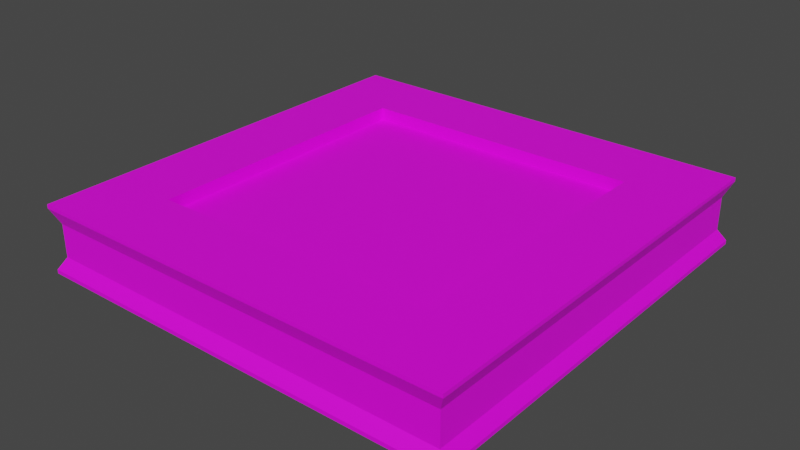 # Source: tile.blend  (saved by Blender 3.5.10; exported with 4.5.12 LTS)
import bpy
from mathutils import Matrix  # noqa: F401  (used for matrix-valued properties, if any)

bpy.ops.wm.read_factory_settings(use_empty=True)
scene = bpy.context.scene
scene.name = 'Scene'

# ---- collections
col_collection = bpy.data.collections.new('Collection'); scene.collection.children.link(col_collection)

# ---- images (referenced by path relative to the original .blend; pixels are not part of the script)
import os
ASSET_DIR = os.environ.get("B2B_ASSET_DIR", "")  # directory of the original .blend (textures are referenced by path, not embedded)
HERE = os.path.dirname(os.path.abspath(__file__))  # packed textures are extracted next to this script under _unpacked/

def load_image(name, relpath, width, height, colorspace="sRGB"):
    """Load a texture the original file referenced (path relative to the .blend, or extracted next to this script)."""
    p = next((c for c in (os.path.join(HERE, relpath), os.path.join(ASSET_DIR, relpath)) if relpath and os.path.exists(c)), "")
    if p:
        img = bpy.data.images.load(p, check_existing=True)
        img.name = name
    else:  # same state as the original file: an image datablock whose file is absent (Cycles renders it pink)
        img = bpy.data.images.new(name, width, height)
        img.source = "FILE"
        img.filepath = "//" + (relpath or name)
    img.colorspace_settings.name = colorspace
    return img
img_material_png = load_image('material.png', 'material.png', 1024, 1024, 'sRGB')

# ---- materials (node trees are filled in below, after node groups)
mat_material = bpy.data.materials.new('Material')
mat_material.alpha_threshold = 0.0
mat_material.use_transparent_shadow = False
mat_material.roughness = 0.5
mat_material.line_color = (0.0, 0.0, 0.0, 1.0)

# ---- material node trees
mat_material.use_nodes = True; mat_material.node_tree.nodes.clear()
_N = mat_material.node_tree.nodes; _L = mat_material.node_tree.links
n0 = _N.new('ShaderNodeOutputMaterial'); n0.name = 'Material Output'; n0.location = (300, 300)
n1 = _N.new('ShaderNodeBsdfPrincipled'); n1.name = 'Principled BSDF'; n1.location = (10, 300)
n1.distribution = 'GGX'
n1.subsurface_method = 'RANDOM_WALK_SKIN'
n1.inputs[3].default_value = 1.45
n1.inputs[27].default_value = (0.0, 0.0, 0.0, 1.0)
n1.inputs[28].default_value = 1.0
n2 = _N.new('ShaderNodeTexImage'); n2.name = 'Image Texture'; n2.location = (-352, 56)
n2.image = img_material_png
n2.interpolation = 'Closest'
_L.new(n1.outputs[0], n0.inputs[0])
_L.new(n2.outputs[0], n1.inputs[0])
n0.is_active_output = True

# ---- world
world_world = bpy.data.worlds.new('World'); scene.world = world_world
world_world.use_nodes = True; world_world.node_tree.nodes.clear()
_N = world_world.node_tree.nodes; _L = world_world.node_tree.links
n0 = _N.new('ShaderNodeOutputWorld'); n0.name = 'World Output'; n0.location = (300, 300)
n1 = _N.new('ShaderNodeBackground'); n1.name = 'Background'; n1.location = (10, 300)
n1.inputs[0].default_value = (0.05088, 0.05088, 0.05088, 1.0)
_L.new(n1.outputs[0], n0.inputs[0])
n0.is_active_output = True
world_world.color = (0.05088, 0.05088, 0.05088)
world_world.use_sun_shadow = False
world_world.sun_shadow_jitter_overblur = 0.0

# ---- meshes
me_cube = bpy.data.meshes.new('Cube')
me_cube.from_pydata([(0.6624, 0.6624, 0.2848), (0.6624, 0.6624, 0.000653), (0.6624, -0.6624, 0.2848), (0.6624, -0.6624, 0.000653), (-0.6624, 0.6624, 0.2848), (-0.6624, 0.6624, 0.000653), (-0.6624, -0.6624, 0.2848), (-0.6624, -0.6624, 0.000653), (-1.0, 1.0, 0.000653), (-1.0, -1.0, 0.000653), (1.0, 1.0, 0.000653), (1.0, -1.0, 0.2848), (-1.0, -1.0, 0.2848), (1.0, 1.0, 0.2848), (1.0, -1.0, 0.000653), (-1.0, 1.0, 0.2848), (-0.4536, 0.4536, 0.008334), (-0.4536, -0.4536, 0.008334), (0.4536, 0.4536, 0.008334), (0.4536, -0.4536, 0.233), (-0.4536, -0.4536, 0.233), (0.4536, 0.4536, 0.233), (0.4536, -0.4536, 0.008334), (-0.4536, 0.4536, 0.233), (1.0, 1.0, 0.2688), (1.0, 1.0, 0.01669), (-1.0, -1.0, 0.01669), (-1.0, -1.0, 0.2688), (1.0, -1.0, 0.2688), (1.0, -1.0, 0.01669), (-1.0, 1.0, 0.2688), (-1.0, 1.0, 0.01669), (-0.6624, 0.6624, 0.008334), (-0.6624, -0.6624, 0.008334), (0.6624, 0.6624, 0.008334), (0.6624, -0.6624, 0.233), (-0.6624, -0.6624, 0.233), (0.6624, 0.6624, 0.233), (0.6624, -0.6624, 0.008334), (-0.6624, 0.6624, 0.233), (0.9668, 0.9668, 0.203), (0.9668, 0.9668, 0.0666), (-0.9668, -0.9668, 0.0666), (-0.9668, -0.9668, 0.203), (0.9668, -0.9668, 0.203), (0.9668, -0.9668, 0.0666), (-0.9668, 0.9668, 0.203), (-0.9668, 0.9668, 0.0666), (0.3223, -0.9668, 0.0666), (-0.3223, -0.9668, 0.0666), (0.3223, -0.9668, 0.203), (-0.3223, -0.9668, 0.203), (-0.9668, -0.3223, 0.0666), (-0.9668, 0.3223, 0.0666), (-0.9668, -0.3223, 0.203), (-0.9668, 0.3223, 0.203), (0.9668, 0.3223, 0.0666), (0.9668, -0.3223, 0.0666), (0.9668, 0.3223, 0.203), (0.9668, -0.3223, 0.203), (-0.3223, 0.9668, 0.0666), (0.3223, 0.9668, 0.0666), (-0.3223, 0.9668, 0.203), (0.3223, 0.9668, 0.203)], [], [(6, 2, 35, 36), (28, 11, 12, 27), (27, 12, 15, 30), (3, 7, 33, 38), (24, 13, 11, 28), (30, 15, 13, 24), (5, 7, 9, 8), (1, 5, 8, 10), (2, 6, 12, 11), (0, 2, 11, 13), (7, 3, 14, 9), (6, 4, 15, 12), (4, 0, 13, 15), (3, 1, 10, 14), (21, 23, 20, 19), (16, 18, 22, 17), (7, 5, 32, 33), (1, 3, 38, 34), (4, 6, 36, 39), (2, 0, 37, 35), (5, 1, 34, 32), (0, 4, 39, 37), (8, 31, 25, 10), (46, 30, 24, 40, 63, 62), (10, 25, 29, 14), (40, 24, 28, 44, 59, 58), (9, 26, 31, 8), (43, 27, 30, 46, 55, 54), (14, 29, 26, 9), (44, 28, 27, 43, 51, 50), (16, 17, 33, 32), (18, 16, 32, 34), (19, 20, 36, 35), (21, 19, 35, 37), (17, 22, 38, 33), (20, 23, 39, 36), (23, 21, 37, 39), (22, 18, 34, 38), (29, 45, 48, 49, 42, 26), (49, 51, 43, 42), (26, 42, 52, 53, 47, 31), (53, 55, 46, 47), (25, 41, 56, 57, 45, 29), (57, 59, 44, 45), (31, 47, 60, 61, 41, 25), (61, 63, 40, 41), (47, 46, 62, 60), (60, 62, 63, 61), (41, 40, 58, 56), (56, 58, 59, 57), (42, 43, 54, 52), (52, 54, 55, 53), (45, 44, 50, 48), (48, 50, 51, 49)])
_uv = me_cube.uv_layers.new(name='UVMap')
_uv.uv.foreach_set('vector', [0.9183, 0.9233, 0.9183, 0.9233, 0.9183, 0.9233, 0.9183, 0.9233, 0.9183, 0.9233, 0.9183, 0.9233, 0.9183, 0.9233, 0.9183, 0.9233, 0.9183, 0.9233, 0.9183, 0.9233, 0.9183, 0.9233, 0.9183, 0.9233, 0.9183, 0.9233, 0.9183, 0.9233, 0.9183, 0.9233, 0.9183, 0.9233, 0.9183, 0.9233, 0.9183, 0.9233, 0.9183, 0.9233, 0.9183, 0.9233, 0.9183, 0.9233, 0.9183, 0.9233, 0.9183, 0.9233, 0.9183, 0.9233, 0.9183, 0.9233, 0.9183, 0.9233, 0.9183, 0.9233, 0.9183, 0.9233, 0.9183, 0.9233, 0.9183, 0.9233, 0.9183, 0.9233, 0.9183, 0.9233, 0.9183, 0.9233, 0.9183, 0.9233, 0.9183, 0.9233, 0.9183, 0.9233, 0.9183, 0.9233, 0.9183, 0.9233, 0.9183, 0.9233, 0.9183, 0.9233, 0.9183, 0.9233, 0.9183, 0.9233, 0.9183, 0.9233, 0.9183, 0.9233, 0.9183, 0.9233, 0.9183, 0.9233, 0.9183, 0.9233, 0.9183, 0.9233, 0.9183, 0.9233, 0.9183, 0.9233, 0.9183, 0.9233, 0.9183, 0.9233, 0.9183, 0.9233, 0.9183, 0.9233, 0.9183, 0.9233, 0.9183, 0.9233, 0.04722, 0.9282, 0.04722, 0.9282, 0.04722, 0.9282, 0.04722, 0.9282, 0.04722, 0.9282, 0.04722, 0.9282, 0.04722, 0.9282, 0.04722, 0.9282, 0.9183, 0.9233, 0.9183, 0.9233, 0.9183, 0.9233, 0.9183, 0.9233, 0.9183, 0.9233, 0.9183, 0.9233, 0.9183, 0.9233, 0.9183, 0.9233, 0.9183, 0.9233, 0.9183, 0.9233, 0.9183, 0.9233, 0.9183, 0.9233, 0.9183, 0.9233, 0.9183, 0.9233, 0.9183, 0.9233, 0.9183, 0.9233, 0.9183, 0.9233, 0.9183, 0.9233, 0.9183, 0.9233, 0.9183, 0.9233, 0.9183, 0.9233, 0.9183, 0.9233, 0.9183, 0.9233, 0.9183, 0.9233, 0.9183, 0.9233, 0.9183, 0.9233, 0.9183, 0.9233, 0.9183, 0.9233, 0.313, 0.9429, 0.313, 0.9429, 0.313, 0.9429, 0.313, 0.9429, 0.313, 0.9429, 0.313, 0.9429, 0.9183, 0.9233, 0.9183, 0.9233, 0.9183, 0.9233, 0.9183, 0.9233, 0.313, 0.9429, 0.313, 0.9429, 0.313, 0.9429, 0.313, 0.9429, 0.313, 0.9429, 0.313, 0.9429, 0.9183, 0.9233, 0.9183, 0.9233, 0.9183, 0.9233, 0.9183, 0.9233, 0.313, 0.9429, 0.313, 0.9429, 0.313, 0.9429, 0.313, 0.9429, 0.313, 0.9429, 0.313, 0.9429, 0.9183, 0.9233, 0.9183, 0.9233, 0.9183, 0.9233, 0.9183, 0.9233, 0.313, 0.9429, 0.313, 0.9429, 0.313, 0.9429, 0.313, 0.9429, 0.313, 0.9429, 0.313, 0.9429, 0.9183, 0.9233, 0.9183, 0.9233, 0.9183, 0.9233, 0.9183, 0.9233, 0.9183, 0.9233, 0.9183, 0.9233, 0.9183, 0.9233, 0.9183, 0.9233, 0.9183, 0.9233, 0.9183, 0.9233, 0.9183, 0.9233, 0.9183, 0.9233, 0.9183, 0.9233, 0.9183, 0.9233, 0.9183, 0.9233, 0.9183, 0.9233, 0.9183, 0.9233, 0.9183, 0.9233, 0.9183, 0.9233, 0.9183, 0.9233, 0.9183, 0.9233, 0.9183, 0.9233, 0.9183, 0.9233, 0.9183, 0.9233, 0.9183, 0.9233, 0.9183, 0.9233, 0.9183, 0.9233, 0.9183, 0.9233, 0.9183, 0.9233, 0.9183, 0.9233, 0.9183, 0.9233, 0.9183, 0.9233, 0.313, 0.9429, 0.313, 0.9429, 0.313, 0.9429, 0.313, 0.9429, 0.313, 0.9429, 0.313, 0.9429, 0.07675, 0.9233, 0.07675, 0.9233, 0.07675, 0.9233, 0.07675, 0.9233, 0.313, 0.9429, 0.313, 0.9429, 0.313, 0.9429, 0.313, 0.9429, 0.313, 0.9429, 0.313, 0.9429, 0.07675, 0.9233, 0.07675, 0.9233, 0.07675, 0.9233, 0.07675, 0.9233, 0.313, 0.9429, 0.313, 0.9429, 0.313, 0.9429, 0.313, 0.9429, 0.313, 0.9429, 0.313, 0.9429, 0.07675, 0.9233, 0.07675, 0.9233, 0.07675, 0.9233, 0.07675, 0.9233, 0.313, 0.9429, 0.313, 0.9429, 0.313, 0.9429, 0.313, 0.9429, 0.313, 0.9429, 0.313, 0.9429, 0.07675, 0.9233, 0.07675, 0.9233, 0.07675, 0.9233, 0.07675, 0.9233, 0.07675, 0.9233, 0.07675, 0.9233, 0.07675, 0.9233, 0.07675, 0.9233, 0.07675, 0.9233, 0.07675, 0.9233, 0.07675, 0.9233, 0.07675, 0.9233, 0.07675, 0.9233, 0.07675, 0.9233, 0.07675, 0.9233, 0.07675, 0.9233, 0.07675, 0.9233, 0.07675, 0.9233, 0.07675, 0.9233, 0.07675, 0.9233, 0.07675, 0.9233, 0.07675, 0.9233, 0.07675, 0.9233, 0.07675, 0.9233, 0.07675, 0.9233, 0.07675, 0.9233, 0.07675, 0.9233, 0.07675, 0.9233, 0.07675, 0.9233, 0.07675, 0.9233, 0.07675, 0.9233, 0.07675, 0.9233, 0.07675, 0.9233, 0.07675, 0.9233, 0.07675, 0.9233, 0.07675, 0.9233])
me_cube.materials.append(mat_material)
me_cube.use_mirror_vertex_groups = False
me_cube.update()

# ---- objects
ob_cube = bpy.data.objects.new('Cube', me_cube)

# ---- transforms, parenting, visibility, modifiers, constraints
ob_cube.location = (0.0, 0.0, 0.0)
ob_cube.scale = (1.0, 1.0, 1.113)
ob_cube.lock_rotations_4d = False
ob_cube.empty_display_type = 'ARROWS'
ob_cube.lineart.crease_threshold = 0.0

# ---- collection membership
col_collection.objects.link(ob_cube)

# ---- scene / render settings (as saved in the file)
scene.frame_start = 1; scene.frame_end = 250; scene.frame_set(1)
scene.render.engine = 'BLENDER_EEVEE_NEXT'
scene.cycles.sampling_pattern = 'TABULATED_SOBOL'
scene.view_settings.view_transform = 'Filmic'
bpy.context.view_layer.update()

# ---- added for rendering (the .blend has no active camera and no usable light): camera, sun
cam_auto = bpy.data.cameras.new('AutoCamera')
cam_auto.lens = 50.0
cam_auto.sensor_width = 36.0
cam_auto.clip_end = 1000.0
ob_auto_camera = bpy.data.objects.new('AutoCamera', cam_auto)
scene.collection.objects.link(ob_auto_camera)
ob_auto_camera.location = (2.63323, -3.15987, 2.26539)
ob_auto_camera.rotation_euler = (1.09748, -7.21219e-08, 0.694738)
scene.camera = ob_auto_camera
light_auto_sun = bpy.data.lights.new('AutoSun', 'SUN')
light_auto_sun.energy = 3.0
light_auto_sun.angle = 0.0523599
ob_auto_sun = bpy.data.objects.new('AutoSun', light_auto_sun)
scene.collection.objects.link(ob_auto_sun)
ob_auto_sun.rotation_euler = (0.872665, 0.174533, 0.523599)
bpy.context.view_layer.update()

